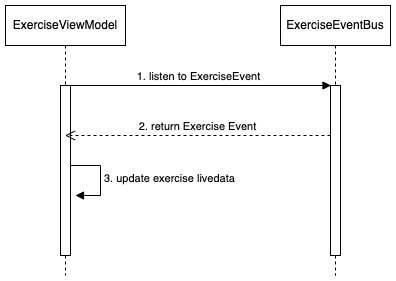

The diagram above was exported from draw.io. Its source (the exported page's mxGraphModel, read from the mxfile embedded in the PNG):
<mxGraphModel dx="2074" dy="1078" grid="1" gridSize="10" guides="1" tooltips="1" connect="1" arrows="1" fold="1" page="1" pageScale="1" pageWidth="827" pageHeight="1169" math="0" shadow="0">
  <root>
    <mxCell id="0" />
    <mxCell id="1" parent="0" />
    <mxCell id="bdMPvcJEeqab3r19KIil-4" value="ExerciseViewModel" style="shape=umlLifeline;perimeter=lifelinePerimeter;whiteSpace=wrap;html=1;container=0;dropTarget=0;collapsible=0;recursiveResize=0;outlineConnect=0;portConstraint=eastwest;newEdgeStyle={&quot;edgeStyle&quot;:&quot;elbowEdgeStyle&quot;,&quot;elbow&quot;:&quot;vertical&quot;,&quot;curved&quot;:0,&quot;rounded&quot;:0};" vertex="1" parent="1">
      <mxGeometry x="105" y="110" width="120" height="270" as="geometry" />
    </mxCell>
    <mxCell id="bdMPvcJEeqab3r19KIil-5" value="" style="html=1;points=[];perimeter=orthogonalPerimeter;outlineConnect=0;targetShapes=umlLifeline;portConstraint=eastwest;newEdgeStyle={&quot;edgeStyle&quot;:&quot;elbowEdgeStyle&quot;,&quot;elbow&quot;:&quot;vertical&quot;,&quot;curved&quot;:0,&quot;rounded&quot;:0};" vertex="1" parent="bdMPvcJEeqab3r19KIil-4">
      <mxGeometry x="55" y="80" width="10" height="170" as="geometry" />
    </mxCell>
    <mxCell id="bdMPvcJEeqab3r19KIil-34" value="ExerciseEventBus" style="shape=umlLifeline;perimeter=lifelinePerimeter;whiteSpace=wrap;html=1;container=1;dropTarget=0;collapsible=0;recursiveResize=0;outlineConnect=0;portConstraint=eastwest;newEdgeStyle={&quot;edgeStyle&quot;:&quot;elbowEdgeStyle&quot;,&quot;elbow&quot;:&quot;vertical&quot;,&quot;curved&quot;:0,&quot;rounded&quot;:0};" vertex="1" parent="1">
      <mxGeometry x="380" y="110" width="110" height="270" as="geometry" />
    </mxCell>
    <mxCell id="bdMPvcJEeqab3r19KIil-36" value="" style="html=1;points=[];perimeter=orthogonalPerimeter;outlineConnect=0;targetShapes=umlLifeline;portConstraint=eastwest;newEdgeStyle={&quot;edgeStyle&quot;:&quot;elbowEdgeStyle&quot;,&quot;elbow&quot;:&quot;vertical&quot;,&quot;curved&quot;:0,&quot;rounded&quot;:0};" vertex="1" parent="bdMPvcJEeqab3r19KIil-34">
      <mxGeometry x="50" y="80" width="10" height="170" as="geometry" />
    </mxCell>
    <mxCell id="bdMPvcJEeqab3r19KIil-37" value="1. listen to ExerciseEvent" style="html=1;verticalAlign=bottom;endArrow=block;edgeStyle=elbowEdgeStyle;elbow=vertical;curved=0;rounded=0;" edge="1" parent="1" source="bdMPvcJEeqab3r19KIil-4">
      <mxGeometry width="80" relative="1" as="geometry">
        <mxPoint x="370" y="190" as="sourcePoint" />
        <mxPoint x="430.5" y="190" as="targetPoint" />
      </mxGeometry>
    </mxCell>
    <mxCell id="bdMPvcJEeqab3r19KIil-38" value="2. return Exercise Event" style="html=1;verticalAlign=bottom;endArrow=open;dashed=1;endSize=8;edgeStyle=elbowEdgeStyle;elbow=vertical;curved=0;rounded=0;" edge="1" parent="1" target="bdMPvcJEeqab3r19KIil-4">
      <mxGeometry relative="1" as="geometry">
        <mxPoint x="430" y="240" as="sourcePoint" />
        <mxPoint x="250" y="240" as="targetPoint" />
      </mxGeometry>
    </mxCell>
    <mxCell id="bdMPvcJEeqab3r19KIil-41" value="3. update exercise livedata" style="html=1;align=left;spacingLeft=2;endArrow=block;rounded=0;edgeStyle=orthogonalEdgeStyle;curved=0;rounded=0;" edge="1" parent="1">
      <mxGeometry relative="1" as="geometry">
        <mxPoint x="170" y="270" as="sourcePoint" />
        <Array as="points">
          <mxPoint x="200" y="300" />
        </Array>
        <mxPoint x="175" y="300" as="targetPoint" />
      </mxGeometry>
    </mxCell>
  </root>
</mxGraphModel>